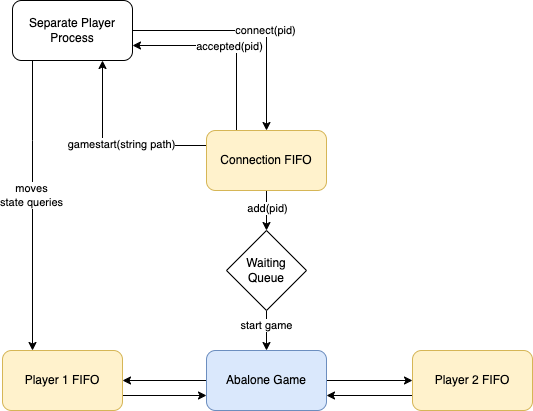

The diagram above was exported from draw.io. Its source (the exported page's mxGraphModel, read from the mxfile embedded in the PNG):
<mxGraphModel dx="927" dy="593" grid="1" gridSize="10" guides="1" tooltips="1" connect="1" arrows="1" fold="1" page="1" pageScale="1" pageWidth="827" pageHeight="1169" math="0" shadow="0">
  <root>
    <mxCell id="0" />
    <mxCell id="1" parent="0" />
    <mxCell id="PZHv1xcqD9HA9E0umXqo-20" style="edgeStyle=orthogonalEdgeStyle;rounded=0;orthogonalLoop=1;jettySize=auto;html=1;entryX=1;entryY=0.5;entryDx=0;entryDy=0;" edge="1" parent="1" source="PZHv1xcqD9HA9E0umXqo-1" target="PZHv1xcqD9HA9E0umXqo-2">
      <mxGeometry relative="1" as="geometry" />
    </mxCell>
    <mxCell id="PZHv1xcqD9HA9E0umXqo-21" style="edgeStyle=orthogonalEdgeStyle;rounded=0;orthogonalLoop=1;jettySize=auto;html=1;entryX=0;entryY=0.5;entryDx=0;entryDy=0;" edge="1" parent="1" source="PZHv1xcqD9HA9E0umXqo-1" target="PZHv1xcqD9HA9E0umXqo-3">
      <mxGeometry relative="1" as="geometry" />
    </mxCell>
    <mxCell id="PZHv1xcqD9HA9E0umXqo-1" value="Abalone Game" style="rounded=1;whiteSpace=wrap;html=1;fillColor=#dae8fc;strokeColor=#6c8ebf;" vertex="1" parent="1">
      <mxGeometry x="354" y="450" width="120" height="60" as="geometry" />
    </mxCell>
    <mxCell id="PZHv1xcqD9HA9E0umXqo-23" style="edgeStyle=orthogonalEdgeStyle;rounded=0;orthogonalLoop=1;jettySize=auto;html=1;exitX=1;exitY=0.75;exitDx=0;exitDy=0;entryX=0;entryY=0.75;entryDx=0;entryDy=0;" edge="1" parent="1" source="PZHv1xcqD9HA9E0umXqo-2" target="PZHv1xcqD9HA9E0umXqo-1">
      <mxGeometry relative="1" as="geometry" />
    </mxCell>
    <mxCell id="PZHv1xcqD9HA9E0umXqo-2" value="Player 1 FIFO" style="rounded=1;whiteSpace=wrap;html=1;fillColor=#fff2cc;strokeColor=#d6b656;" vertex="1" parent="1">
      <mxGeometry x="150" y="450" width="120" height="60" as="geometry" />
    </mxCell>
    <mxCell id="PZHv1xcqD9HA9E0umXqo-22" style="edgeStyle=orthogonalEdgeStyle;rounded=0;orthogonalLoop=1;jettySize=auto;html=1;exitX=0;exitY=0.75;exitDx=0;exitDy=0;entryX=1;entryY=0.75;entryDx=0;entryDy=0;" edge="1" parent="1" source="PZHv1xcqD9HA9E0umXqo-3" target="PZHv1xcqD9HA9E0umXqo-1">
      <mxGeometry relative="1" as="geometry" />
    </mxCell>
    <mxCell id="PZHv1xcqD9HA9E0umXqo-3" value="Player 2 FIFO" style="rounded=1;whiteSpace=wrap;html=1;fillColor=#fff2cc;strokeColor=#d6b656;" vertex="1" parent="1">
      <mxGeometry x="560" y="450" width="120" height="60" as="geometry" />
    </mxCell>
    <mxCell id="PZHv1xcqD9HA9E0umXqo-8" style="edgeStyle=orthogonalEdgeStyle;rounded=0;orthogonalLoop=1;jettySize=auto;html=1;exitX=0.25;exitY=0;exitDx=0;exitDy=0;entryX=1;entryY=0.75;entryDx=0;entryDy=0;" edge="1" parent="1" source="PZHv1xcqD9HA9E0umXqo-4" target="PZHv1xcqD9HA9E0umXqo-5">
      <mxGeometry relative="1" as="geometry" />
    </mxCell>
    <mxCell id="PZHv1xcqD9HA9E0umXqo-10" value="accepted(pid)" style="edgeLabel;html=1;align=center;verticalAlign=middle;resizable=0;points=[];" vertex="1" connectable="0" parent="PZHv1xcqD9HA9E0umXqo-8">
      <mxGeometry x="-0.0219" y="1" relative="1" as="geometry">
        <mxPoint as="offset" />
      </mxGeometry>
    </mxCell>
    <mxCell id="PZHv1xcqD9HA9E0umXqo-12" style="edgeStyle=orthogonalEdgeStyle;rounded=0;orthogonalLoop=1;jettySize=auto;html=1;entryX=0.5;entryY=0;entryDx=0;entryDy=0;" edge="1" parent="1" source="PZHv1xcqD9HA9E0umXqo-4" target="PZHv1xcqD9HA9E0umXqo-11">
      <mxGeometry relative="1" as="geometry" />
    </mxCell>
    <mxCell id="PZHv1xcqD9HA9E0umXqo-13" value="add(pid)" style="edgeLabel;html=1;align=center;verticalAlign=middle;resizable=0;points=[];" vertex="1" connectable="0" parent="PZHv1xcqD9HA9E0umXqo-12">
      <mxGeometry x="-0.1143" y="1" relative="1" as="geometry">
        <mxPoint as="offset" />
      </mxGeometry>
    </mxCell>
    <mxCell id="PZHv1xcqD9HA9E0umXqo-16" style="edgeStyle=orthogonalEdgeStyle;rounded=0;orthogonalLoop=1;jettySize=auto;html=1;exitX=0;exitY=0.25;exitDx=0;exitDy=0;entryX=0.75;entryY=1;entryDx=0;entryDy=0;" edge="1" parent="1" source="PZHv1xcqD9HA9E0umXqo-4" target="PZHv1xcqD9HA9E0umXqo-5">
      <mxGeometry relative="1" as="geometry" />
    </mxCell>
    <mxCell id="PZHv1xcqD9HA9E0umXqo-17" value="gamestart(string path)" style="edgeLabel;html=1;align=center;verticalAlign=middle;resizable=0;points=[];" vertex="1" connectable="0" parent="PZHv1xcqD9HA9E0umXqo-16">
      <mxGeometry x="-0.0975" y="-1" relative="1" as="geometry">
        <mxPoint as="offset" />
      </mxGeometry>
    </mxCell>
    <mxCell id="PZHv1xcqD9HA9E0umXqo-4" value="Connection FIFO" style="rounded=1;whiteSpace=wrap;html=1;fillColor=#fff2cc;strokeColor=#d6b656;" vertex="1" parent="1">
      <mxGeometry x="354" y="230" width="120" height="60" as="geometry" />
    </mxCell>
    <mxCell id="PZHv1xcqD9HA9E0umXqo-7" style="edgeStyle=orthogonalEdgeStyle;rounded=0;orthogonalLoop=1;jettySize=auto;html=1;entryX=0.5;entryY=0;entryDx=0;entryDy=0;" edge="1" parent="1" source="PZHv1xcqD9HA9E0umXqo-5" target="PZHv1xcqD9HA9E0umXqo-4">
      <mxGeometry relative="1" as="geometry" />
    </mxCell>
    <mxCell id="PZHv1xcqD9HA9E0umXqo-9" value="connect(pid)" style="edgeLabel;html=1;align=center;verticalAlign=middle;resizable=0;points=[];" vertex="1" connectable="0" parent="PZHv1xcqD9HA9E0umXqo-7">
      <mxGeometry x="0.1368" relative="1" as="geometry">
        <mxPoint as="offset" />
      </mxGeometry>
    </mxCell>
    <mxCell id="PZHv1xcqD9HA9E0umXqo-18" style="edgeStyle=orthogonalEdgeStyle;rounded=0;orthogonalLoop=1;jettySize=auto;html=1;entryX=0.25;entryY=0;entryDx=0;entryDy=0;" edge="1" parent="1" source="PZHv1xcqD9HA9E0umXqo-5" target="PZHv1xcqD9HA9E0umXqo-2">
      <mxGeometry relative="1" as="geometry">
        <Array as="points">
          <mxPoint x="180" y="240" />
          <mxPoint x="180" y="240" />
        </Array>
      </mxGeometry>
    </mxCell>
    <mxCell id="PZHv1xcqD9HA9E0umXqo-19" value="moves&lt;div&gt;state queries&lt;/div&gt;" style="edgeLabel;html=1;align=center;verticalAlign=middle;resizable=0;points=[];" vertex="1" connectable="0" parent="PZHv1xcqD9HA9E0umXqo-18">
      <mxGeometry x="-0.07" y="-1" relative="1" as="geometry">
        <mxPoint as="offset" />
      </mxGeometry>
    </mxCell>
    <mxCell id="PZHv1xcqD9HA9E0umXqo-5" value="Separate Player Process" style="rounded=1;whiteSpace=wrap;html=1;" vertex="1" parent="1">
      <mxGeometry x="160" y="100" width="120" height="60" as="geometry" />
    </mxCell>
    <mxCell id="PZHv1xcqD9HA9E0umXqo-14" style="edgeStyle=orthogonalEdgeStyle;rounded=0;orthogonalLoop=1;jettySize=auto;html=1;entryX=0.5;entryY=0;entryDx=0;entryDy=0;" edge="1" parent="1" source="PZHv1xcqD9HA9E0umXqo-11" target="PZHv1xcqD9HA9E0umXqo-1">
      <mxGeometry relative="1" as="geometry" />
    </mxCell>
    <mxCell id="PZHv1xcqD9HA9E0umXqo-15" value="start game" style="edgeLabel;html=1;align=center;verticalAlign=middle;resizable=0;points=[];" vertex="1" connectable="0" parent="PZHv1xcqD9HA9E0umXqo-14">
      <mxGeometry x="-0.2929" relative="1" as="geometry">
        <mxPoint as="offset" />
      </mxGeometry>
    </mxCell>
    <mxCell id="PZHv1xcqD9HA9E0umXqo-11" value="Waiting Queue" style="rhombus;whiteSpace=wrap;html=1;" vertex="1" parent="1">
      <mxGeometry x="374" y="330" width="80" height="80" as="geometry" />
    </mxCell>
  </root>
</mxGraphModel>